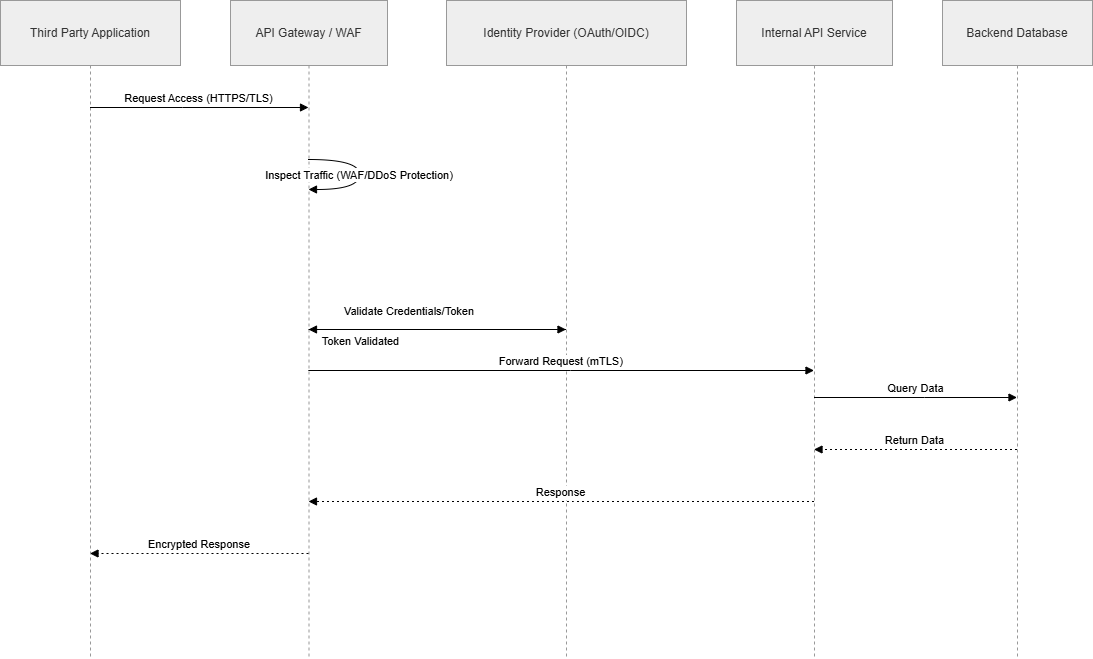

The diagram above was exported from draw.io. Its source (the exported page's mxGraphModel, read from the mxfile embedded in the PNG):
<mxGraphModel dx="1002" dy="520" grid="1" gridSize="10" guides="1" tooltips="1" connect="1" arrows="1" fold="1" page="1" pageScale="1" pageWidth="850" pageHeight="1100" math="0" shadow="0">
  <root>
    <mxCell id="0" />
    <mxCell id="1" parent="0" />
    <mxCell id="IzXJdNk63Rt0yTDtFwOn-1" parent="1" style="shape=umlLifeline;perimeter=lifelinePerimeter;whiteSpace=wrap;container=1;dropTarget=0;collapsible=0;recursiveResize=0;outlineConnect=0;portConstraint=eastwest;newEdgeStyle={&quot;edgeStyle&quot;:&quot;elbowEdgeStyle&quot;,&quot;elbow&quot;:&quot;vertical&quot;,&quot;curved&quot;:0,&quot;rounded&quot;:0};size=65;fillColor=light-dark(#eeeeee,#1f2020);strokeColor=light-dark(#999999,#cccccc);fontColor=light-dark(#333333,#cccccc);" value="Third Party Application" vertex="1">
      <mxGeometry height="658" width="180" x="71" y="20" as="geometry" />
    </mxCell>
    <mxCell id="IzXJdNk63Rt0yTDtFwOn-2" parent="1" style="shape=umlLifeline;perimeter=lifelinePerimeter;whiteSpace=wrap;container=1;dropTarget=0;collapsible=0;recursiveResize=0;outlineConnect=0;portConstraint=eastwest;newEdgeStyle={&quot;edgeStyle&quot;:&quot;elbowEdgeStyle&quot;,&quot;elbow&quot;:&quot;vertical&quot;,&quot;curved&quot;:0,&quot;rounded&quot;:0};size=65;fillColor=light-dark(#eeeeee,#1f2020);strokeColor=light-dark(#999999,#cccccc);fontColor=light-dark(#333333,#cccccc);" value="API Gateway / WAF" vertex="1">
      <mxGeometry height="658" width="157" x="301" y="20" as="geometry" />
    </mxCell>
    <mxCell id="IzXJdNk63Rt0yTDtFwOn-3" parent="1" style="shape=umlLifeline;perimeter=lifelinePerimeter;whiteSpace=wrap;container=1;dropTarget=0;collapsible=0;recursiveResize=0;outlineConnect=0;portConstraint=eastwest;newEdgeStyle={&quot;edgeStyle&quot;:&quot;elbowEdgeStyle&quot;,&quot;elbow&quot;:&quot;vertical&quot;,&quot;curved&quot;:0,&quot;rounded&quot;:0};size=65;fillColor=light-dark(#eeeeee,#1f2020);strokeColor=light-dark(#999999,#cccccc);fontColor=light-dark(#333333,#cccccc);" value="Identity Provider (OAuth/OIDC)" vertex="1">
      <mxGeometry height="658" width="240" x="517" y="20" as="geometry" />
    </mxCell>
    <mxCell id="IzXJdNk63Rt0yTDtFwOn-4" parent="1" style="shape=umlLifeline;perimeter=lifelinePerimeter;whiteSpace=wrap;container=1;dropTarget=0;collapsible=0;recursiveResize=0;outlineConnect=0;portConstraint=eastwest;newEdgeStyle={&quot;edgeStyle&quot;:&quot;elbowEdgeStyle&quot;,&quot;elbow&quot;:&quot;vertical&quot;,&quot;curved&quot;:0,&quot;rounded&quot;:0};size=65;fillColor=light-dark(#eeeeee,#1f2020);strokeColor=light-dark(#999999,#cccccc);fontColor=light-dark(#333333,#cccccc);" value="Internal API Service" vertex="1">
      <mxGeometry height="658" width="156" x="807" y="20" as="geometry" />
    </mxCell>
    <mxCell id="IzXJdNk63Rt0yTDtFwOn-5" parent="1" style="shape=umlLifeline;perimeter=lifelinePerimeter;whiteSpace=wrap;container=1;dropTarget=0;collapsible=0;recursiveResize=0;outlineConnect=0;portConstraint=eastwest;newEdgeStyle={&quot;edgeStyle&quot;:&quot;elbowEdgeStyle&quot;,&quot;elbow&quot;:&quot;vertical&quot;,&quot;curved&quot;:0,&quot;rounded&quot;:0};size=65;fillColor=light-dark(#eeeeee,#1f2020);strokeColor=light-dark(#999999,#cccccc);fontColor=light-dark(#333333,#cccccc);" value="Backend Database" vertex="1">
      <mxGeometry height="658" width="150" x="1013" y="20" as="geometry" />
    </mxCell>
    <mxCell id="IzXJdNk63Rt0yTDtFwOn-6" edge="1" parent="1" source="IzXJdNk63Rt0yTDtFwOn-1" style="verticalAlign=bottom;edgeStyle=elbowEdgeStyle;elbow=vertical;curved=0;rounded=0;endArrow=block;" target="IzXJdNk63Rt0yTDtFwOn-2" value="Request Access (HTTPS/TLS)">
      <mxGeometry relative="1" as="geometry">
        <Array as="points">
          <mxPoint x="253" y="127" />
        </Array>
      </mxGeometry>
    </mxCell>
    <mxCell id="IzXJdNk63Rt0yTDtFwOn-7" edge="1" parent="1" source="IzXJdNk63Rt0yTDtFwOn-2" style="curved=1;endArrow=block;rounded=0;" target="IzXJdNk63Rt0yTDtFwOn-2" value="Inspect Traffic (WAF/DDoS Protection)">
      <mxGeometry relative="1" as="geometry">
        <Array as="points">
          <mxPoint x="430" y="179" />
          <mxPoint x="430" y="209" />
        </Array>
      </mxGeometry>
    </mxCell>
    <mxCell id="IzXJdNk63Rt0yTDtFwOn-8" edge="1" parent="1" source="IzXJdNk63Rt0yTDtFwOn-2" style="verticalAlign=bottom;edgeStyle=elbowEdgeStyle;elbow=vertical;curved=0;rounded=0;endArrow=block;" target="IzXJdNk63Rt0yTDtFwOn-3" value="Validate Credentials/Token">
      <mxGeometry relative="1" x="-0.2147" y="9" as="geometry">
        <mxPoint as="offset" />
        <Array as="points">
          <mxPoint x="517" y="261" />
        </Array>
      </mxGeometry>
    </mxCell>
    <mxCell id="IzXJdNk63Rt0yTDtFwOn-9" edge="1" parent="1" source="IzXJdNk63Rt0yTDtFwOn-3" style="verticalAlign=bottom;edgeStyle=elbowEdgeStyle;elbow=vertical;curved=0;rounded=0;dashed=1;dashPattern=2 3;endArrow=block;" target="IzXJdNk63Rt0yTDtFwOn-2" value="Token Validated">
      <mxGeometry relative="1" x="0.6028" y="21" as="geometry">
        <mxPoint x="1" as="offset" />
        <Array as="points">
          <mxPoint x="520" y="313" />
        </Array>
      </mxGeometry>
    </mxCell>
    <mxCell id="IzXJdNk63Rt0yTDtFwOn-10" edge="1" parent="1" style="verticalAlign=bottom;edgeStyle=elbowEdgeStyle;elbow=vertical;curved=0;rounded=0;endArrow=block;" value="Forward Request (mTLS)">
      <mxGeometry relative="1" as="geometry">
        <Array as="points">
          <mxPoint x="641" y="390" />
        </Array>
        <mxPoint x="378.82352941176464" y="390" as="sourcePoint" />
        <mxPoint x="884.5" y="390" as="targetPoint" />
      </mxGeometry>
    </mxCell>
    <mxCell id="IzXJdNk63Rt0yTDtFwOn-11" edge="1" parent="1" source="IzXJdNk63Rt0yTDtFwOn-4" style="verticalAlign=bottom;edgeStyle=elbowEdgeStyle;elbow=vertical;curved=0;rounded=0;endArrow=block;" target="IzXJdNk63Rt0yTDtFwOn-5" value="Query Data">
      <mxGeometry relative="1" as="geometry">
        <Array as="points">
          <mxPoint x="995" y="417" />
        </Array>
      </mxGeometry>
    </mxCell>
    <mxCell id="IzXJdNk63Rt0yTDtFwOn-12" edge="1" parent="1" source="IzXJdNk63Rt0yTDtFwOn-5" style="verticalAlign=bottom;edgeStyle=elbowEdgeStyle;elbow=vertical;curved=0;rounded=0;dashed=1;dashPattern=2 3;endArrow=block;" target="IzXJdNk63Rt0yTDtFwOn-4" value="Return Data">
      <mxGeometry relative="1" as="geometry">
        <Array as="points">
          <mxPoint x="998" y="469" />
        </Array>
      </mxGeometry>
    </mxCell>
    <mxCell id="IzXJdNk63Rt0yTDtFwOn-13" edge="1" parent="1" source="IzXJdNk63Rt0yTDtFwOn-4" style="verticalAlign=bottom;edgeStyle=elbowEdgeStyle;elbow=vertical;curved=0;rounded=0;dashed=1;dashPattern=2 3;endArrow=block;" target="IzXJdNk63Rt0yTDtFwOn-2" value="Response">
      <mxGeometry relative="1" as="geometry">
        <Array as="points">
          <mxPoint x="644" y="521" />
        </Array>
      </mxGeometry>
    </mxCell>
    <mxCell id="IzXJdNk63Rt0yTDtFwOn-14" edge="1" parent="1" source="IzXJdNk63Rt0yTDtFwOn-2" style="verticalAlign=bottom;edgeStyle=elbowEdgeStyle;elbow=vertical;curved=0;rounded=0;dashed=1;dashPattern=2 3;endArrow=block;" target="IzXJdNk63Rt0yTDtFwOn-1" value="Encrypted Response">
      <mxGeometry relative="1" as="geometry">
        <Array as="points">
          <mxPoint x="256" y="573" />
        </Array>
      </mxGeometry>
    </mxCell>
  </root>
</mxGraphModel>